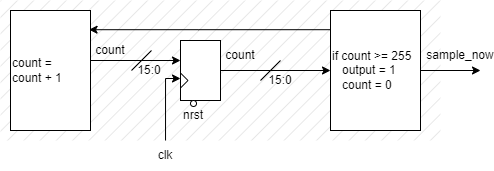

The diagram above was exported from draw.io. Its source (the exported page's mxGraphModel, read from the mxfile embedded in the PNG):
<mxGraphModel dx="692" dy="260" grid="1" gridSize="10" guides="1" tooltips="1" connect="1" arrows="1" fold="1" page="1" pageScale="1" pageWidth="850" pageHeight="1100" background="#ffffff" math="0" shadow="0">
  <root>
    <mxCell id="0" />
    <mxCell id="1" parent="0" />
    <mxCell id="19" value="" style="rounded=0;whiteSpace=wrap;html=1;fillStyle=hatch;strokeColor=none;fontColor=#000000;fillColor=#999999;strokeOpacity=100;fillOpacity=30;" vertex="1" parent="1">
      <mxGeometry x="20" y="260" width="440" height="140" as="geometry" />
    </mxCell>
    <mxCell id="9" style="edgeStyle=orthogonalEdgeStyle;rounded=0;html=1;exitX=0;exitY=0;exitDx=40;exitDy=20;exitPerimeter=0;entryX=0;entryY=0;entryDx=0;entryDy=60;entryPerimeter=0;strokeColor=#000000;" parent="1" source="2" target="5" edge="1">
      <mxGeometry relative="1" as="geometry">
        <Array as="points">
          <mxPoint x="240" y="330" />
        </Array>
      </mxGeometry>
    </mxCell>
    <mxCell id="2" value="" style="shadow=0;dashed=0;align=center;html=1;strokeWidth=1;shape=mxgraph.rtl.abstract.entity;left=,:clk;right=,:np;top=0;bottom=0;drawPins=0;snapToPoint=1;resizable=0;editable=1;fillColor=#FFFFFF;strokeColor=#000000;" parent="1" vertex="1">
      <mxGeometry x="200" y="300" width="40" height="60" as="geometry" />
    </mxCell>
    <mxCell id="4" style="edgeStyle=orthogonalEdgeStyle;html=1;rounded=0;strokeColor=#000000;" parent="1" source="3" edge="1">
      <mxGeometry relative="1" as="geometry">
        <mxPoint x="200" y="338" as="targetPoint" />
        <Array as="points">
          <mxPoint x="185" y="338" />
        </Array>
      </mxGeometry>
    </mxCell>
    <mxCell id="3" value="&lt;font color=&quot;#000000&quot;&gt;clk&lt;/font&gt;" style="text;html=1;strokeColor=none;fillColor=none;align=center;verticalAlign=middle;whiteSpace=wrap;rounded=0;" parent="1" vertex="1">
      <mxGeometry x="170" y="400" width="30" height="30" as="geometry" />
    </mxCell>
    <mxCell id="16" style="edgeStyle=orthogonalEdgeStyle;rounded=0;html=1;strokeColor=#000000;" parent="1" source="5" edge="1">
      <mxGeometry relative="1" as="geometry">
        <mxPoint x="500" y="330" as="targetPoint" />
      </mxGeometry>
    </mxCell>
    <mxCell id="22" style="edgeStyle=orthogonalEdgeStyle;rounded=0;html=1;entryX=0.982;entryY=0.16;entryDx=0;entryDy=0;entryPerimeter=0;strokeColor=#000000;fontColor=#000000;" edge="1" parent="1" source="5" target="23">
      <mxGeometry relative="1" as="geometry">
        <Array as="points">
          <mxPoint x="218" y="290" />
        </Array>
      </mxGeometry>
    </mxCell>
    <mxCell id="5" value="&lt;font color=&quot;#000000&quot;&gt;if count &amp;gt;= 255&lt;br&gt;&amp;nbsp; &amp;nbsp;output = 1&lt;br&gt;&amp;nbsp; &amp;nbsp;count = 0&lt;br&gt;&lt;/font&gt;" style="shadow=0;dashed=0;align=left;html=1;strokeWidth=1;shape=mxgraph.rtl.abstract.entity;container=1;collapsible=0;kind=sequential;drawPins=0;left=3;right=2;bottom=0;top=0;fillStyle=solid;fillColor=#FFFFFF;strokeColor=#000000;" parent="1" vertex="1">
      <mxGeometry x="350" y="270" width="90" height="120" as="geometry" />
    </mxCell>
    <mxCell id="10" value="" style="ellipse;whiteSpace=wrap;html=1;aspect=fixed;fillColor=#FFFFFF;strokeColor=#000000;" parent="1" vertex="1">
      <mxGeometry x="210" y="360" width="6" height="6" as="geometry" />
    </mxCell>
    <mxCell id="11" value="&lt;font color=&quot;#000000&quot;&gt;nrst&lt;/font&gt;" style="text;html=1;strokeColor=none;fillColor=none;align=center;verticalAlign=middle;whiteSpace=wrap;rounded=0;" parent="1" vertex="1">
      <mxGeometry x="183" y="360" width="60" height="30" as="geometry" />
    </mxCell>
    <mxCell id="12" value="&lt;font color=&quot;#000000&quot;&gt;count&lt;/font&gt;" style="text;html=1;strokeColor=none;fillColor=none;align=center;verticalAlign=middle;whiteSpace=wrap;rounded=0;" parent="1" vertex="1">
      <mxGeometry x="230" y="300" width="60" height="30" as="geometry" />
    </mxCell>
    <mxCell id="13" value="" style="endArrow=none;html=1;rounded=0;strokeColor=#000000;" parent="1" edge="1">
      <mxGeometry width="50" height="50" relative="1" as="geometry">
        <mxPoint x="280" y="340" as="sourcePoint" />
        <mxPoint x="300" y="320" as="targetPoint" />
      </mxGeometry>
    </mxCell>
    <mxCell id="14" value="&lt;font color=&quot;#000000&quot;&gt;15:0&lt;/font&gt;" style="text;html=1;strokeColor=none;fillColor=none;align=center;verticalAlign=middle;whiteSpace=wrap;rounded=0;" parent="1" vertex="1">
      <mxGeometry x="270" y="325" width="60" height="30" as="geometry" />
    </mxCell>
    <mxCell id="17" value="&lt;font color=&quot;#000000&quot;&gt;sample_now&lt;/font&gt;" style="text;html=1;strokeColor=none;fillColor=none;align=center;verticalAlign=middle;whiteSpace=wrap;rounded=0;" parent="1" vertex="1">
      <mxGeometry x="450" y="300" width="60" height="30" as="geometry" />
    </mxCell>
    <mxCell id="24" style="edgeStyle=orthogonalEdgeStyle;rounded=0;html=1;exitX=0.961;exitY=0.317;exitDx=0;exitDy=0;exitPerimeter=0;entryX=0;entryY=0;entryDx=0;entryDy=20;entryPerimeter=0;strokeColor=#000000;fontColor=#000000;" edge="1" parent="1" source="23" target="2">
      <mxGeometry relative="1" as="geometry">
        <Array as="points">
          <mxPoint x="107" y="320" />
        </Array>
      </mxGeometry>
    </mxCell>
    <mxCell id="23" value="&lt;font style=&quot;&quot; color=&quot;#000000&quot;&gt;&lt;font style=&quot;font-size: 12px;&quot;&gt;count = &lt;br&gt;count + 1&lt;/font&gt;&lt;br&gt;&lt;/font&gt;" style="shadow=0;dashed=0;align=left;html=1;strokeWidth=1;shape=mxgraph.rtl.abstract.entity;container=1;collapsible=0;kind=sequential;drawPins=0;left=3;right=2;bottom=0;top=0;fillStyle=solid;fillColor=#FFFFFF;strokeColor=#000000;" vertex="1" parent="1">
      <mxGeometry x="30" y="270" width="80" height="120" as="geometry" />
    </mxCell>
    <mxCell id="25" value="&lt;font color=&quot;#000000&quot;&gt;count&lt;/font&gt;" style="text;html=1;strokeColor=none;fillColor=none;align=center;verticalAlign=middle;whiteSpace=wrap;rounded=0;" vertex="1" parent="1">
      <mxGeometry x="100" y="295" width="60" height="30" as="geometry" />
    </mxCell>
    <mxCell id="26" value="&lt;font color=&quot;#000000&quot;&gt;15:0&lt;/font&gt;" style="text;html=1;strokeColor=none;fillColor=none;align=center;verticalAlign=middle;whiteSpace=wrap;rounded=0;" vertex="1" parent="1">
      <mxGeometry x="139" y="315" width="60" height="30" as="geometry" />
    </mxCell>
    <mxCell id="27" value="" style="endArrow=none;html=1;rounded=0;strokeColor=#000000;" edge="1" parent="1">
      <mxGeometry width="50" height="50" relative="1" as="geometry">
        <mxPoint x="151" y="330" as="sourcePoint" />
        <mxPoint x="171" y="310" as="targetPoint" />
      </mxGeometry>
    </mxCell>
  </root>
</mxGraphModel>